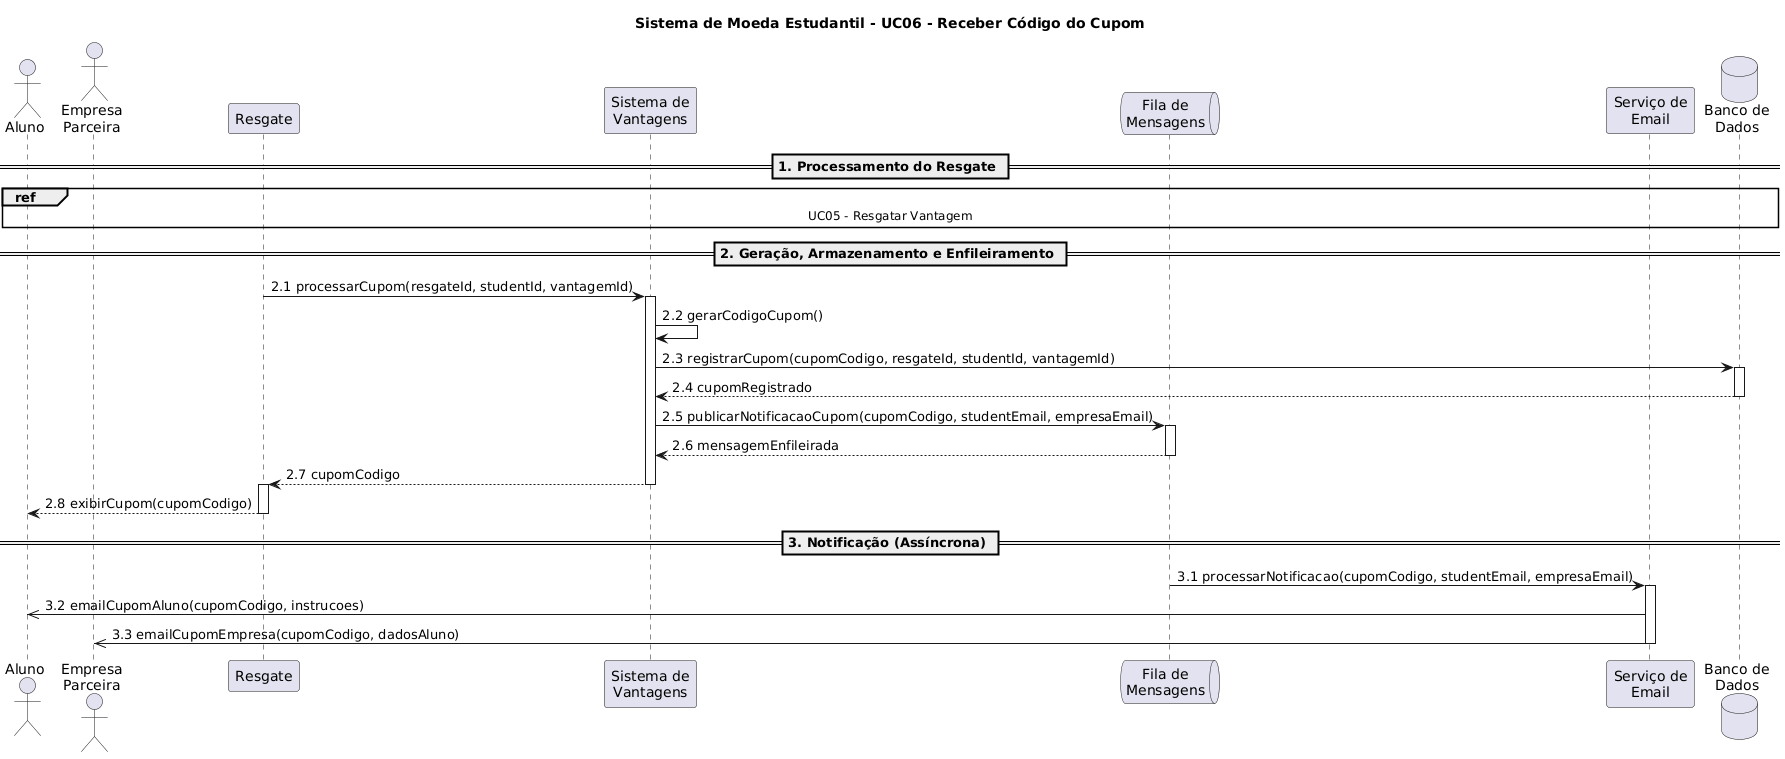

The diagram above was rendered by PlantUML. Its source (embedded in the PNG):
@startuml
title Sistema de Moeda Estudantil - UC06 - Receber Código do Cupom

actor "Aluno" as A
actor "Empresa\nParceira" as E
participant "Resgate" as PR
participant "Sistema de\nVantagens" as SV
queue "Fila de\nMensagens" as FM
participant "Serviço de\nEmail" as SE
database "Banco de\nDados" as BD

== 1. Processamento do Resgate ==

ref over A, PR, SV, FM, BD
    UC05 - Resgatar Vantagem
end ref

== 2. Geração, Armazenamento e Enfileiramento ==

PR -> SV: 2.1 processarCupom(resgateId, studentId, vantagemId)
activate SV
SV -> SV: 2.2 gerarCodigoCupom()
SV -> BD: 2.3 registrarCupom(cupomCodigo, resgateId, studentId, vantagemId)
activate BD
BD --> SV: 2.4 cupomRegistrado
deactivate BD
SV -> FM: 2.5 publicarNotificacaoCupom(cupomCodigo, studentEmail, empresaEmail)
activate FM
FM --> SV: 2.6 mensagemEnfileirada
deactivate FM
SV --> PR: 2.7 cupomCodigo
deactivate SV
activate PR
PR --> A: 2.8 exibirCupom(cupomCodigo)
deactivate PR

== 3. Notificação (Assíncrona) ==

FM -> SE: 3.1 processarNotificacao(cupomCodigo, studentEmail, empresaEmail)
activate SE
SE ->> A: 3.2 emailCupomAluno(cupomCodigo, instrucoes)
SE ->> E: 3.3 emailCupomEmpresa(cupomCodigo, dadosAluno)
deactivate SE
@enduml